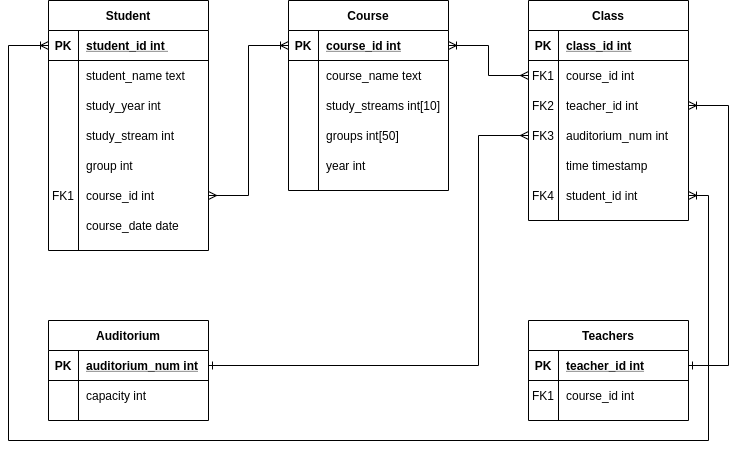

The diagram above was exported from draw.io. Its source (the exported page's mxGraphModel, read from the mxfile embedded in the PNG):
<mxGraphModel dx="1355" dy="717" grid="1" gridSize="10" guides="1" tooltips="1" connect="1" arrows="1" fold="1" page="1" pageScale="1" pageWidth="850" pageHeight="1100" math="0" shadow="0" extFonts="Permanent Marker^https://fonts.googleapis.com/css?family=Permanent+Marker">
  <root>
    <mxCell id="0" />
    <mxCell id="1" parent="0" />
    <mxCell id="C-vyLk0tnHw3VtMMgP7b-2" value="Teachers" style="shape=table;startSize=30;container=1;collapsible=1;childLayout=tableLayout;fixedRows=1;rowLines=0;fontStyle=1;align=center;resizeLast=1;" parent="1" vertex="1">
      <mxGeometry x="580" y="480" width="160" height="100" as="geometry" />
    </mxCell>
    <mxCell id="C-vyLk0tnHw3VtMMgP7b-3" value="" style="shape=partialRectangle;collapsible=0;dropTarget=0;pointerEvents=0;fillColor=none;points=[[0,0.5],[1,0.5]];portConstraint=eastwest;top=0;left=0;right=0;bottom=1;" parent="C-vyLk0tnHw3VtMMgP7b-2" vertex="1">
      <mxGeometry y="30" width="160" height="30" as="geometry" />
    </mxCell>
    <mxCell id="C-vyLk0tnHw3VtMMgP7b-4" value="PK" style="shape=partialRectangle;overflow=hidden;connectable=0;fillColor=none;top=0;left=0;bottom=0;right=0;fontStyle=1;" parent="C-vyLk0tnHw3VtMMgP7b-3" vertex="1">
      <mxGeometry width="30" height="30" as="geometry" />
    </mxCell>
    <mxCell id="C-vyLk0tnHw3VtMMgP7b-5" value="teacher_id int" style="shape=partialRectangle;overflow=hidden;connectable=0;fillColor=none;top=0;left=0;bottom=0;right=0;align=left;spacingLeft=6;fontStyle=5;" parent="C-vyLk0tnHw3VtMMgP7b-3" vertex="1">
      <mxGeometry x="30" width="130" height="30" as="geometry" />
    </mxCell>
    <mxCell id="C-vyLk0tnHw3VtMMgP7b-6" value="" style="shape=partialRectangle;collapsible=0;dropTarget=0;pointerEvents=0;fillColor=none;points=[[0,0.5],[1,0.5]];portConstraint=eastwest;top=0;left=0;right=0;bottom=0;" parent="C-vyLk0tnHw3VtMMgP7b-2" vertex="1">
      <mxGeometry y="60" width="160" height="30" as="geometry" />
    </mxCell>
    <mxCell id="C-vyLk0tnHw3VtMMgP7b-7" value="FK1" style="shape=partialRectangle;overflow=hidden;connectable=0;fillColor=none;top=0;left=0;bottom=0;right=0;" parent="C-vyLk0tnHw3VtMMgP7b-6" vertex="1">
      <mxGeometry width="30" height="30" as="geometry" />
    </mxCell>
    <mxCell id="C-vyLk0tnHw3VtMMgP7b-8" value="course_id int" style="shape=partialRectangle;overflow=hidden;connectable=0;fillColor=none;top=0;left=0;bottom=0;right=0;align=left;spacingLeft=6;" parent="C-vyLk0tnHw3VtMMgP7b-6" vertex="1">
      <mxGeometry x="30" width="130" height="30" as="geometry" />
    </mxCell>
    <mxCell id="C-vyLk0tnHw3VtMMgP7b-13" value="Course" style="shape=table;startSize=30;container=1;collapsible=1;childLayout=tableLayout;fixedRows=1;rowLines=0;fontStyle=1;align=center;resizeLast=1;" parent="1" vertex="1">
      <mxGeometry x="340" y="160" width="160" height="190" as="geometry" />
    </mxCell>
    <mxCell id="C-vyLk0tnHw3VtMMgP7b-14" value="" style="shape=partialRectangle;collapsible=0;dropTarget=0;pointerEvents=0;fillColor=none;points=[[0,0.5],[1,0.5]];portConstraint=eastwest;top=0;left=0;right=0;bottom=1;" parent="C-vyLk0tnHw3VtMMgP7b-13" vertex="1">
      <mxGeometry y="30" width="160" height="30" as="geometry" />
    </mxCell>
    <mxCell id="C-vyLk0tnHw3VtMMgP7b-15" value="PK" style="shape=partialRectangle;overflow=hidden;connectable=0;fillColor=none;top=0;left=0;bottom=0;right=0;fontStyle=1;" parent="C-vyLk0tnHw3VtMMgP7b-14" vertex="1">
      <mxGeometry width="30" height="30" as="geometry" />
    </mxCell>
    <mxCell id="C-vyLk0tnHw3VtMMgP7b-16" value="course_id int" style="shape=partialRectangle;overflow=hidden;connectable=0;fillColor=none;top=0;left=0;bottom=0;right=0;align=left;spacingLeft=6;fontStyle=5;" parent="C-vyLk0tnHw3VtMMgP7b-14" vertex="1">
      <mxGeometry x="30" width="130" height="30" as="geometry" />
    </mxCell>
    <mxCell id="C-vyLk0tnHw3VtMMgP7b-17" value="" style="shape=partialRectangle;collapsible=0;dropTarget=0;pointerEvents=0;fillColor=none;points=[[0,0.5],[1,0.5]];portConstraint=eastwest;top=0;left=0;right=0;bottom=0;" parent="C-vyLk0tnHw3VtMMgP7b-13" vertex="1">
      <mxGeometry y="60" width="160" height="30" as="geometry" />
    </mxCell>
    <mxCell id="C-vyLk0tnHw3VtMMgP7b-18" value="" style="shape=partialRectangle;overflow=hidden;connectable=0;fillColor=none;top=0;left=0;bottom=0;right=0;" parent="C-vyLk0tnHw3VtMMgP7b-17" vertex="1">
      <mxGeometry width="30" height="30" as="geometry" />
    </mxCell>
    <mxCell id="C-vyLk0tnHw3VtMMgP7b-19" value="course_name text" style="shape=partialRectangle;overflow=hidden;connectable=0;fillColor=none;top=0;left=0;bottom=0;right=0;align=left;spacingLeft=6;" parent="C-vyLk0tnHw3VtMMgP7b-17" vertex="1">
      <mxGeometry x="30" width="130" height="30" as="geometry" />
    </mxCell>
    <mxCell id="C-vyLk0tnHw3VtMMgP7b-20" value="" style="shape=partialRectangle;collapsible=0;dropTarget=0;pointerEvents=0;fillColor=none;points=[[0,0.5],[1,0.5]];portConstraint=eastwest;top=0;left=0;right=0;bottom=0;" parent="C-vyLk0tnHw3VtMMgP7b-13" vertex="1">
      <mxGeometry y="90" width="160" height="30" as="geometry" />
    </mxCell>
    <mxCell id="C-vyLk0tnHw3VtMMgP7b-21" value="" style="shape=partialRectangle;overflow=hidden;connectable=0;fillColor=none;top=0;left=0;bottom=0;right=0;" parent="C-vyLk0tnHw3VtMMgP7b-20" vertex="1">
      <mxGeometry width="30" height="30" as="geometry" />
    </mxCell>
    <mxCell id="C-vyLk0tnHw3VtMMgP7b-22" value="study_streams int[10]" style="shape=partialRectangle;overflow=hidden;connectable=0;fillColor=none;top=0;left=0;bottom=0;right=0;align=left;spacingLeft=6;" parent="C-vyLk0tnHw3VtMMgP7b-20" vertex="1">
      <mxGeometry x="30" width="130" height="30" as="geometry" />
    </mxCell>
    <mxCell id="D_Q99wWNkVAVNSAPBaGr-42" style="shape=partialRectangle;collapsible=0;dropTarget=0;pointerEvents=0;fillColor=none;points=[[0,0.5],[1,0.5]];portConstraint=eastwest;top=0;left=0;right=0;bottom=0;" parent="C-vyLk0tnHw3VtMMgP7b-13" vertex="1">
      <mxGeometry y="120" width="160" height="30" as="geometry" />
    </mxCell>
    <mxCell id="D_Q99wWNkVAVNSAPBaGr-43" style="shape=partialRectangle;overflow=hidden;connectable=0;fillColor=none;top=0;left=0;bottom=0;right=0;" parent="D_Q99wWNkVAVNSAPBaGr-42" vertex="1">
      <mxGeometry width="30" height="30" as="geometry" />
    </mxCell>
    <mxCell id="D_Q99wWNkVAVNSAPBaGr-44" value="groups int[50]" style="shape=partialRectangle;overflow=hidden;connectable=0;fillColor=none;top=0;left=0;bottom=0;right=0;align=left;spacingLeft=6;" parent="D_Q99wWNkVAVNSAPBaGr-42" vertex="1">
      <mxGeometry x="30" width="130" height="30" as="geometry" />
    </mxCell>
    <mxCell id="D_Q99wWNkVAVNSAPBaGr-45" style="shape=partialRectangle;collapsible=0;dropTarget=0;pointerEvents=0;fillColor=none;points=[[0,0.5],[1,0.5]];portConstraint=eastwest;top=0;left=0;right=0;bottom=0;" parent="C-vyLk0tnHw3VtMMgP7b-13" vertex="1">
      <mxGeometry y="150" width="160" height="30" as="geometry" />
    </mxCell>
    <mxCell id="D_Q99wWNkVAVNSAPBaGr-46" style="shape=partialRectangle;overflow=hidden;connectable=0;fillColor=none;top=0;left=0;bottom=0;right=0;" parent="D_Q99wWNkVAVNSAPBaGr-45" vertex="1">
      <mxGeometry width="30" height="30" as="geometry" />
    </mxCell>
    <mxCell id="D_Q99wWNkVAVNSAPBaGr-47" value="year int" style="shape=partialRectangle;overflow=hidden;connectable=0;fillColor=none;top=0;left=0;bottom=0;right=0;align=left;spacingLeft=6;" parent="D_Q99wWNkVAVNSAPBaGr-45" vertex="1">
      <mxGeometry x="30" width="130" height="30" as="geometry" />
    </mxCell>
    <mxCell id="C-vyLk0tnHw3VtMMgP7b-23" value="Student" style="shape=table;startSize=30;container=1;collapsible=1;childLayout=tableLayout;fixedRows=1;rowLines=0;fontStyle=1;align=center;resizeLast=1;" parent="1" vertex="1">
      <mxGeometry x="100" y="160" width="160" height="250" as="geometry" />
    </mxCell>
    <mxCell id="C-vyLk0tnHw3VtMMgP7b-24" value="" style="shape=partialRectangle;collapsible=0;dropTarget=0;pointerEvents=0;fillColor=none;points=[[0,0.5],[1,0.5]];portConstraint=eastwest;top=0;left=0;right=0;bottom=1;" parent="C-vyLk0tnHw3VtMMgP7b-23" vertex="1">
      <mxGeometry y="30" width="160" height="30" as="geometry" />
    </mxCell>
    <mxCell id="C-vyLk0tnHw3VtMMgP7b-25" value="PK" style="shape=partialRectangle;overflow=hidden;connectable=0;fillColor=none;top=0;left=0;bottom=0;right=0;fontStyle=1;" parent="C-vyLk0tnHw3VtMMgP7b-24" vertex="1">
      <mxGeometry width="30" height="30" as="geometry" />
    </mxCell>
    <mxCell id="C-vyLk0tnHw3VtMMgP7b-26" value="student_id int " style="shape=partialRectangle;overflow=hidden;connectable=0;fillColor=none;top=0;left=0;bottom=0;right=0;align=left;spacingLeft=6;fontStyle=5;" parent="C-vyLk0tnHw3VtMMgP7b-24" vertex="1">
      <mxGeometry x="30" width="130" height="30" as="geometry" />
    </mxCell>
    <mxCell id="C-vyLk0tnHw3VtMMgP7b-27" value="" style="shape=partialRectangle;collapsible=0;dropTarget=0;pointerEvents=0;fillColor=none;points=[[0,0.5],[1,0.5]];portConstraint=eastwest;top=0;left=0;right=0;bottom=0;" parent="C-vyLk0tnHw3VtMMgP7b-23" vertex="1">
      <mxGeometry y="60" width="160" height="30" as="geometry" />
    </mxCell>
    <mxCell id="C-vyLk0tnHw3VtMMgP7b-28" value="" style="shape=partialRectangle;overflow=hidden;connectable=0;fillColor=none;top=0;left=0;bottom=0;right=0;" parent="C-vyLk0tnHw3VtMMgP7b-27" vertex="1">
      <mxGeometry width="30" height="30" as="geometry" />
    </mxCell>
    <mxCell id="C-vyLk0tnHw3VtMMgP7b-29" value="student_name text" style="shape=partialRectangle;overflow=hidden;connectable=0;fillColor=none;top=0;left=0;bottom=0;right=0;align=left;spacingLeft=6;" parent="C-vyLk0tnHw3VtMMgP7b-27" vertex="1">
      <mxGeometry x="30" width="130" height="30" as="geometry" />
    </mxCell>
    <mxCell id="D_Q99wWNkVAVNSAPBaGr-22" style="shape=partialRectangle;collapsible=0;dropTarget=0;pointerEvents=0;fillColor=none;points=[[0,0.5],[1,0.5]];portConstraint=eastwest;top=0;left=0;right=0;bottom=0;" parent="C-vyLk0tnHw3VtMMgP7b-23" vertex="1">
      <mxGeometry y="90" width="160" height="30" as="geometry" />
    </mxCell>
    <mxCell id="D_Q99wWNkVAVNSAPBaGr-23" style="shape=partialRectangle;overflow=hidden;connectable=0;fillColor=none;top=0;left=0;bottom=0;right=0;" parent="D_Q99wWNkVAVNSAPBaGr-22" vertex="1">
      <mxGeometry width="30" height="30" as="geometry" />
    </mxCell>
    <mxCell id="D_Q99wWNkVAVNSAPBaGr-24" value="study_year int" style="shape=partialRectangle;overflow=hidden;connectable=0;fillColor=none;top=0;left=0;bottom=0;right=0;align=left;spacingLeft=6;" parent="D_Q99wWNkVAVNSAPBaGr-22" vertex="1">
      <mxGeometry x="30" width="130" height="30" as="geometry" />
    </mxCell>
    <mxCell id="D_Q99wWNkVAVNSAPBaGr-25" style="shape=partialRectangle;collapsible=0;dropTarget=0;pointerEvents=0;fillColor=none;points=[[0,0.5],[1,0.5]];portConstraint=eastwest;top=0;left=0;right=0;bottom=0;" parent="C-vyLk0tnHw3VtMMgP7b-23" vertex="1">
      <mxGeometry y="120" width="160" height="30" as="geometry" />
    </mxCell>
    <mxCell id="D_Q99wWNkVAVNSAPBaGr-26" style="shape=partialRectangle;overflow=hidden;connectable=0;fillColor=none;top=0;left=0;bottom=0;right=0;" parent="D_Q99wWNkVAVNSAPBaGr-25" vertex="1">
      <mxGeometry width="30" height="30" as="geometry" />
    </mxCell>
    <mxCell id="D_Q99wWNkVAVNSAPBaGr-27" value="study_stream int" style="shape=partialRectangle;overflow=hidden;connectable=0;fillColor=none;top=0;left=0;bottom=0;right=0;align=left;spacingLeft=6;" parent="D_Q99wWNkVAVNSAPBaGr-25" vertex="1">
      <mxGeometry x="30" width="130" height="30" as="geometry" />
    </mxCell>
    <mxCell id="D_Q99wWNkVAVNSAPBaGr-31" style="shape=partialRectangle;collapsible=0;dropTarget=0;pointerEvents=0;fillColor=none;points=[[0,0.5],[1,0.5]];portConstraint=eastwest;top=0;left=0;right=0;bottom=0;" parent="C-vyLk0tnHw3VtMMgP7b-23" vertex="1">
      <mxGeometry y="150" width="160" height="30" as="geometry" />
    </mxCell>
    <mxCell id="D_Q99wWNkVAVNSAPBaGr-32" style="shape=partialRectangle;overflow=hidden;connectable=0;fillColor=none;top=0;left=0;bottom=0;right=0;" parent="D_Q99wWNkVAVNSAPBaGr-31" vertex="1">
      <mxGeometry width="30" height="30" as="geometry" />
    </mxCell>
    <mxCell id="D_Q99wWNkVAVNSAPBaGr-33" value="group int" style="shape=partialRectangle;overflow=hidden;connectable=0;fillColor=none;top=0;left=0;bottom=0;right=0;align=left;spacingLeft=6;" parent="D_Q99wWNkVAVNSAPBaGr-31" vertex="1">
      <mxGeometry x="30" width="130" height="30" as="geometry" />
    </mxCell>
    <mxCell id="D_Q99wWNkVAVNSAPBaGr-18" style="shape=partialRectangle;collapsible=0;dropTarget=0;pointerEvents=0;fillColor=none;points=[[0,0.5],[1,0.5]];portConstraint=eastwest;top=0;left=0;right=0;bottom=0;" parent="C-vyLk0tnHw3VtMMgP7b-23" vertex="1">
      <mxGeometry y="180" width="160" height="30" as="geometry" />
    </mxCell>
    <mxCell id="D_Q99wWNkVAVNSAPBaGr-19" value="FK1" style="shape=partialRectangle;overflow=hidden;connectable=0;fillColor=none;top=0;left=0;bottom=0;right=0;" parent="D_Q99wWNkVAVNSAPBaGr-18" vertex="1">
      <mxGeometry width="30" height="30" as="geometry" />
    </mxCell>
    <mxCell id="D_Q99wWNkVAVNSAPBaGr-20" value="course_id int" style="shape=partialRectangle;overflow=hidden;connectable=0;fillColor=none;top=0;left=0;bottom=0;right=0;align=left;spacingLeft=6;" parent="D_Q99wWNkVAVNSAPBaGr-18" vertex="1">
      <mxGeometry x="30" width="130" height="30" as="geometry" />
    </mxCell>
    <mxCell id="D_Q99wWNkVAVNSAPBaGr-28" style="shape=partialRectangle;collapsible=0;dropTarget=0;pointerEvents=0;fillColor=none;points=[[0,0.5],[1,0.5]];portConstraint=eastwest;top=0;left=0;right=0;bottom=0;" parent="C-vyLk0tnHw3VtMMgP7b-23" vertex="1">
      <mxGeometry y="210" width="160" height="30" as="geometry" />
    </mxCell>
    <mxCell id="D_Q99wWNkVAVNSAPBaGr-29" style="shape=partialRectangle;overflow=hidden;connectable=0;fillColor=none;top=0;left=0;bottom=0;right=0;" parent="D_Q99wWNkVAVNSAPBaGr-28" vertex="1">
      <mxGeometry width="30" height="30" as="geometry" />
    </mxCell>
    <mxCell id="D_Q99wWNkVAVNSAPBaGr-30" value="course_date date" style="shape=partialRectangle;overflow=hidden;connectable=0;fillColor=none;top=0;left=0;bottom=0;right=0;align=left;spacingLeft=6;" parent="D_Q99wWNkVAVNSAPBaGr-28" vertex="1">
      <mxGeometry x="30" width="130" height="30" as="geometry" />
    </mxCell>
    <mxCell id="D_Q99wWNkVAVNSAPBaGr-34" style="edgeStyle=orthogonalEdgeStyle;rounded=0;orthogonalLoop=1;jettySize=auto;html=1;exitX=1;exitY=0.5;exitDx=0;exitDy=0;entryX=0;entryY=0.5;entryDx=0;entryDy=0;startArrow=ERmany;startFill=0;endArrow=ERoneToMany;endFill=0;" parent="1" source="D_Q99wWNkVAVNSAPBaGr-18" target="C-vyLk0tnHw3VtMMgP7b-14" edge="1">
      <mxGeometry relative="1" as="geometry" />
    </mxCell>
    <mxCell id="D_Q99wWNkVAVNSAPBaGr-49" value="Auditorium" style="shape=table;startSize=30;container=1;collapsible=1;childLayout=tableLayout;fixedRows=1;rowLines=0;fontStyle=1;align=center;resizeLast=1;" parent="1" vertex="1">
      <mxGeometry x="100" y="480" width="160" height="100" as="geometry" />
    </mxCell>
    <mxCell id="D_Q99wWNkVAVNSAPBaGr-50" value="" style="shape=partialRectangle;collapsible=0;dropTarget=0;pointerEvents=0;fillColor=none;points=[[0,0.5],[1,0.5]];portConstraint=eastwest;top=0;left=0;right=0;bottom=1;" parent="D_Q99wWNkVAVNSAPBaGr-49" vertex="1">
      <mxGeometry y="30" width="160" height="30" as="geometry" />
    </mxCell>
    <mxCell id="D_Q99wWNkVAVNSAPBaGr-51" value="PK" style="shape=partialRectangle;overflow=hidden;connectable=0;fillColor=none;top=0;left=0;bottom=0;right=0;fontStyle=1;" parent="D_Q99wWNkVAVNSAPBaGr-50" vertex="1">
      <mxGeometry width="30" height="30" as="geometry" />
    </mxCell>
    <mxCell id="D_Q99wWNkVAVNSAPBaGr-52" value="auditorium_num int" style="shape=partialRectangle;overflow=hidden;connectable=0;fillColor=none;top=0;left=0;bottom=0;right=0;align=left;spacingLeft=6;fontStyle=5;" parent="D_Q99wWNkVAVNSAPBaGr-50" vertex="1">
      <mxGeometry x="30" width="130" height="30" as="geometry" />
    </mxCell>
    <mxCell id="D_Q99wWNkVAVNSAPBaGr-53" value="" style="shape=partialRectangle;collapsible=0;dropTarget=0;pointerEvents=0;fillColor=none;points=[[0,0.5],[1,0.5]];portConstraint=eastwest;top=0;left=0;right=0;bottom=0;" parent="D_Q99wWNkVAVNSAPBaGr-49" vertex="1">
      <mxGeometry y="60" width="160" height="30" as="geometry" />
    </mxCell>
    <mxCell id="D_Q99wWNkVAVNSAPBaGr-54" value="" style="shape=partialRectangle;overflow=hidden;connectable=0;fillColor=none;top=0;left=0;bottom=0;right=0;" parent="D_Q99wWNkVAVNSAPBaGr-53" vertex="1">
      <mxGeometry width="30" height="30" as="geometry" />
    </mxCell>
    <mxCell id="D_Q99wWNkVAVNSAPBaGr-55" value="capacity int" style="shape=partialRectangle;overflow=hidden;connectable=0;fillColor=none;top=0;left=0;bottom=0;right=0;align=left;spacingLeft=6;" parent="D_Q99wWNkVAVNSAPBaGr-53" vertex="1">
      <mxGeometry x="30" width="130" height="30" as="geometry" />
    </mxCell>
    <mxCell id="D_Q99wWNkVAVNSAPBaGr-56" value="Class" style="shape=table;startSize=30;container=1;collapsible=1;childLayout=tableLayout;fixedRows=1;rowLines=0;fontStyle=1;align=center;resizeLast=1;" parent="1" vertex="1">
      <mxGeometry x="580" y="160" width="160" height="220" as="geometry" />
    </mxCell>
    <mxCell id="D_Q99wWNkVAVNSAPBaGr-57" value="" style="shape=partialRectangle;collapsible=0;dropTarget=0;pointerEvents=0;fillColor=none;points=[[0,0.5],[1,0.5]];portConstraint=eastwest;top=0;left=0;right=0;bottom=1;" parent="D_Q99wWNkVAVNSAPBaGr-56" vertex="1">
      <mxGeometry y="30" width="160" height="30" as="geometry" />
    </mxCell>
    <mxCell id="D_Q99wWNkVAVNSAPBaGr-58" value="PK" style="shape=partialRectangle;overflow=hidden;connectable=0;fillColor=none;top=0;left=0;bottom=0;right=0;fontStyle=1;" parent="D_Q99wWNkVAVNSAPBaGr-57" vertex="1">
      <mxGeometry width="30" height="30" as="geometry" />
    </mxCell>
    <mxCell id="D_Q99wWNkVAVNSAPBaGr-59" value="class_id int" style="shape=partialRectangle;overflow=hidden;connectable=0;fillColor=none;top=0;left=0;bottom=0;right=0;align=left;spacingLeft=6;fontStyle=5;" parent="D_Q99wWNkVAVNSAPBaGr-57" vertex="1">
      <mxGeometry x="30" width="130" height="30" as="geometry" />
    </mxCell>
    <mxCell id="D_Q99wWNkVAVNSAPBaGr-60" value="" style="shape=partialRectangle;collapsible=0;dropTarget=0;pointerEvents=0;fillColor=none;points=[[0,0.5],[1,0.5]];portConstraint=eastwest;top=0;left=0;right=0;bottom=0;" parent="D_Q99wWNkVAVNSAPBaGr-56" vertex="1">
      <mxGeometry y="60" width="160" height="30" as="geometry" />
    </mxCell>
    <mxCell id="D_Q99wWNkVAVNSAPBaGr-61" value="FK1" style="shape=partialRectangle;overflow=hidden;connectable=0;fillColor=none;top=0;left=0;bottom=0;right=0;" parent="D_Q99wWNkVAVNSAPBaGr-60" vertex="1">
      <mxGeometry width="30" height="30" as="geometry" />
    </mxCell>
    <mxCell id="D_Q99wWNkVAVNSAPBaGr-62" value="course_id int" style="shape=partialRectangle;overflow=hidden;connectable=0;fillColor=none;top=0;left=0;bottom=0;right=0;align=left;spacingLeft=6;" parent="D_Q99wWNkVAVNSAPBaGr-60" vertex="1">
      <mxGeometry x="30" width="130" height="30" as="geometry" />
    </mxCell>
    <mxCell id="D_Q99wWNkVAVNSAPBaGr-63" value="" style="shape=partialRectangle;collapsible=0;dropTarget=0;pointerEvents=0;fillColor=none;points=[[0,0.5],[1,0.5]];portConstraint=eastwest;top=0;left=0;right=0;bottom=0;" parent="D_Q99wWNkVAVNSAPBaGr-56" vertex="1">
      <mxGeometry y="90" width="160" height="30" as="geometry" />
    </mxCell>
    <mxCell id="D_Q99wWNkVAVNSAPBaGr-64" value="FK2" style="shape=partialRectangle;overflow=hidden;connectable=0;fillColor=none;top=0;left=0;bottom=0;right=0;" parent="D_Q99wWNkVAVNSAPBaGr-63" vertex="1">
      <mxGeometry width="30" height="30" as="geometry" />
    </mxCell>
    <mxCell id="D_Q99wWNkVAVNSAPBaGr-65" value="teacher_id int" style="shape=partialRectangle;overflow=hidden;connectable=0;fillColor=none;top=0;left=0;bottom=0;right=0;align=left;spacingLeft=6;" parent="D_Q99wWNkVAVNSAPBaGr-63" vertex="1">
      <mxGeometry x="30" width="130" height="30" as="geometry" />
    </mxCell>
    <mxCell id="D_Q99wWNkVAVNSAPBaGr-66" style="shape=partialRectangle;collapsible=0;dropTarget=0;pointerEvents=0;fillColor=none;points=[[0,0.5],[1,0.5]];portConstraint=eastwest;top=0;left=0;right=0;bottom=0;" parent="D_Q99wWNkVAVNSAPBaGr-56" vertex="1">
      <mxGeometry y="120" width="160" height="30" as="geometry" />
    </mxCell>
    <mxCell id="D_Q99wWNkVAVNSAPBaGr-67" value="FK3" style="shape=partialRectangle;overflow=hidden;connectable=0;fillColor=none;top=0;left=0;bottom=0;right=0;" parent="D_Q99wWNkVAVNSAPBaGr-66" vertex="1">
      <mxGeometry width="30" height="30" as="geometry" />
    </mxCell>
    <mxCell id="D_Q99wWNkVAVNSAPBaGr-68" value="auditorium_num int" style="shape=partialRectangle;overflow=hidden;connectable=0;fillColor=none;top=0;left=0;bottom=0;right=0;align=left;spacingLeft=6;" parent="D_Q99wWNkVAVNSAPBaGr-66" vertex="1">
      <mxGeometry x="30" width="130" height="30" as="geometry" />
    </mxCell>
    <mxCell id="D_Q99wWNkVAVNSAPBaGr-69" style="shape=partialRectangle;collapsible=0;dropTarget=0;pointerEvents=0;fillColor=none;points=[[0,0.5],[1,0.5]];portConstraint=eastwest;top=0;left=0;right=0;bottom=0;" parent="D_Q99wWNkVAVNSAPBaGr-56" vertex="1">
      <mxGeometry y="150" width="160" height="30" as="geometry" />
    </mxCell>
    <mxCell id="D_Q99wWNkVAVNSAPBaGr-70" style="shape=partialRectangle;overflow=hidden;connectable=0;fillColor=none;top=0;left=0;bottom=0;right=0;" parent="D_Q99wWNkVAVNSAPBaGr-69" vertex="1">
      <mxGeometry width="30" height="30" as="geometry" />
    </mxCell>
    <mxCell id="D_Q99wWNkVAVNSAPBaGr-71" value="time timestamp" style="shape=partialRectangle;overflow=hidden;connectable=0;fillColor=none;top=0;left=0;bottom=0;right=0;align=left;spacingLeft=6;" parent="D_Q99wWNkVAVNSAPBaGr-69" vertex="1">
      <mxGeometry x="30" width="130" height="30" as="geometry" />
    </mxCell>
    <mxCell id="D_Q99wWNkVAVNSAPBaGr-72" style="shape=partialRectangle;collapsible=0;dropTarget=0;pointerEvents=0;fillColor=none;points=[[0,0.5],[1,0.5]];portConstraint=eastwest;top=0;left=0;right=0;bottom=0;" parent="D_Q99wWNkVAVNSAPBaGr-56" vertex="1">
      <mxGeometry y="180" width="160" height="30" as="geometry" />
    </mxCell>
    <mxCell id="D_Q99wWNkVAVNSAPBaGr-73" value="FK4" style="shape=partialRectangle;overflow=hidden;connectable=0;fillColor=none;top=0;left=0;bottom=0;right=0;" parent="D_Q99wWNkVAVNSAPBaGr-72" vertex="1">
      <mxGeometry width="30" height="30" as="geometry" />
    </mxCell>
    <mxCell id="D_Q99wWNkVAVNSAPBaGr-74" value="student_id int" style="shape=partialRectangle;overflow=hidden;connectable=0;fillColor=none;top=0;left=0;bottom=0;right=0;align=left;spacingLeft=6;" parent="D_Q99wWNkVAVNSAPBaGr-72" vertex="1">
      <mxGeometry x="30" width="130" height="30" as="geometry" />
    </mxCell>
    <mxCell id="D_Q99wWNkVAVNSAPBaGr-75" style="edgeStyle=orthogonalEdgeStyle;rounded=0;orthogonalLoop=1;jettySize=auto;html=1;exitX=0;exitY=0.5;exitDx=0;exitDy=0;entryX=1;entryY=0.5;entryDx=0;entryDy=0;startArrow=ERmany;startFill=0;endArrow=ERoneToMany;endFill=0;" parent="1" source="D_Q99wWNkVAVNSAPBaGr-60" target="C-vyLk0tnHw3VtMMgP7b-14" edge="1">
      <mxGeometry relative="1" as="geometry" />
    </mxCell>
    <mxCell id="D_Q99wWNkVAVNSAPBaGr-76" style="edgeStyle=orthogonalEdgeStyle;rounded=0;orthogonalLoop=1;jettySize=auto;html=1;exitX=1;exitY=0.5;exitDx=0;exitDy=0;entryX=1;entryY=0.5;entryDx=0;entryDy=0;startArrow=ERoneToMany;startFill=0;endArrow=ERone;endFill=0;" parent="1" source="D_Q99wWNkVAVNSAPBaGr-63" target="C-vyLk0tnHw3VtMMgP7b-3" edge="1">
      <mxGeometry relative="1" as="geometry">
        <Array as="points">
          <mxPoint x="780" y="265" />
          <mxPoint x="780" y="525" />
          <mxPoint x="740" y="525" />
        </Array>
      </mxGeometry>
    </mxCell>
    <mxCell id="D_Q99wWNkVAVNSAPBaGr-77" style="edgeStyle=orthogonalEdgeStyle;rounded=0;orthogonalLoop=1;jettySize=auto;html=1;exitX=0;exitY=0.5;exitDx=0;exitDy=0;entryX=1;entryY=0.5;entryDx=0;entryDy=0;startArrow=ERmany;startFill=0;endArrow=ERone;endFill=0;" parent="1" source="D_Q99wWNkVAVNSAPBaGr-66" target="D_Q99wWNkVAVNSAPBaGr-50" edge="1">
      <mxGeometry relative="1" as="geometry">
        <Array as="points">
          <mxPoint x="530" y="295" />
          <mxPoint x="530" y="525" />
        </Array>
      </mxGeometry>
    </mxCell>
    <mxCell id="D_Q99wWNkVAVNSAPBaGr-79" style="edgeStyle=orthogonalEdgeStyle;rounded=0;orthogonalLoop=1;jettySize=auto;html=1;exitX=1;exitY=0.5;exitDx=0;exitDy=0;startArrow=ERoneToMany;startFill=0;endArrow=ERoneToMany;endFill=0;entryX=0;entryY=0.5;entryDx=0;entryDy=0;" parent="1" source="D_Q99wWNkVAVNSAPBaGr-72" target="C-vyLk0tnHw3VtMMgP7b-24" edge="1">
      <mxGeometry relative="1" as="geometry">
        <mxPoint x="450" y="842" as="targetPoint" />
        <Array as="points">
          <mxPoint x="760" y="355" />
          <mxPoint x="760" y="600" />
          <mxPoint x="60" y="600" />
          <mxPoint x="60" y="205" />
        </Array>
      </mxGeometry>
    </mxCell>
  </root>
</mxGraphModel>